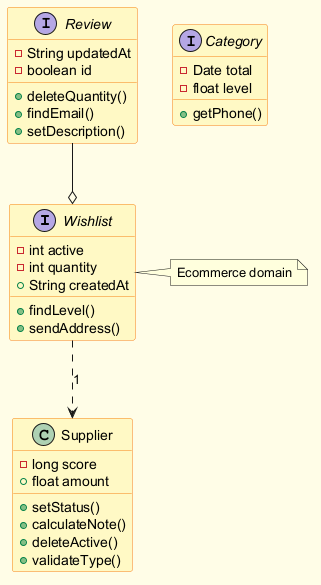

The diagram above was rendered by PlantUML. Its source (embedded in the PNG):
@startuml
skinparam backgroundColor #FFFDE7
skinparam classBackgroundColor #FFF9C4
skinparam classBorderColor #F57F17
interface Wishlist {
  -int active
  -int quantity
  +String createdAt
  +findLevel()
  +sendAddress()
}
interface Review {
  -String updatedAt
  -boolean id
  +deleteQuantity()
  +findEmail()
  +setDescription()
}
class Supplier {
  -long score
  +float amount
  +setStatus()
  +calculateNote()
  +deleteActive()
  +validateType()
}
interface Category {
  -Date total
  -float level
  +getPhone()
}
Wishlist ..> Supplier : "1"
Review --o Wishlist
note right of Wishlist : Ecommerce domain
@enduml